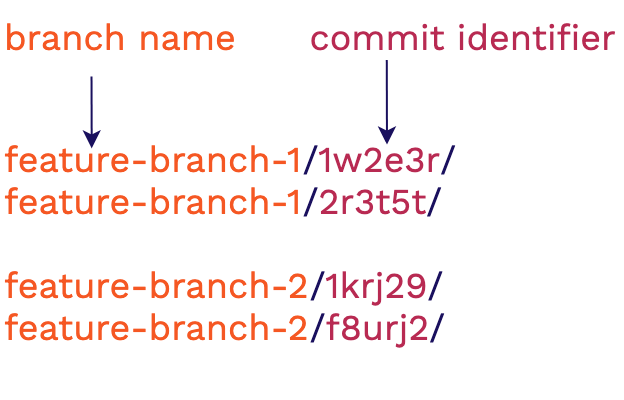

The diagram above was exported from draw.io. Its source (the exported page's mxGraphModel, read from the mxfile embedded in the PNG):
<mxGraphModel dx="196" dy="-2581" grid="1" gridSize="10" guides="1" tooltips="1" connect="1" arrows="1" fold="1" page="1" pageScale="1" pageWidth="850" pageHeight="1100" math="0" shadow="0">
  <root>
    <mxCell id="WDDXyFsjJpsCsC6UH994-0" />
    <mxCell id="WDDXyFsjJpsCsC6UH994-1" parent="WDDXyFsjJpsCsC6UH994-0" />
    <mxCell id="aKbDnoYJS8eFvipTNvaF-3" value="&lt;font color=&quot;#f55723&quot;&gt;feature-branch-1&lt;/font&gt;/&lt;font color=&quot;#b82a52&quot;&gt;1w2e3r&lt;/font&gt;/&lt;br&gt;&lt;font color=&quot;#f55723&quot;&gt;feature-branch-1&lt;/font&gt;/&lt;font color=&quot;#b82a52&quot;&gt;2r3t5t&lt;/font&gt;/&lt;br&gt;&lt;br&gt;&lt;div&gt;&lt;font color=&quot;#f55723&quot;&gt;feature-branch-2&lt;/font&gt;/&lt;font color=&quot;#b82a52&quot;&gt;1krj29&lt;/font&gt;/&lt;/div&gt;&lt;div&gt;&lt;font color=&quot;#f55723&quot;&gt;feature-branch-2&lt;/font&gt;/&lt;font color=&quot;#b82a52&quot;&gt;f8urj2&lt;/font&gt;/&lt;/div&gt;" style="text;html=1;strokeColor=none;fillColor=none;align=left;verticalAlign=middle;whiteSpace=wrap;rounded=0;dashed=1;dashPattern=1 1;labelBackgroundColor=none;fontFamily=Work Sans;fontSource=https%3A%2F%2Ffonts.googleapis.com%2Fcss%3Ffamily%3DWork%2BSans;fontSize=18;fontColor=#1A105E;" vertex="1" parent="WDDXyFsjJpsCsC6UH994-1">
      <mxGeometry x="1000" y="4233.669999999999" width="240" height="154.89" as="geometry" />
    </mxCell>
    <mxCell id="aKbDnoYJS8eFvipTNvaF-4" value="&lt;font color=&quot;#f55723&quot;&gt;branch name&amp;nbsp; &amp;nbsp; &amp;nbsp;&amp;nbsp;&lt;/font&gt;&lt;font color=&quot;#b82a52&quot;&gt;commit identifier&lt;/font&gt;" style="text;html=1;strokeColor=none;fillColor=none;align=left;verticalAlign=middle;whiteSpace=wrap;rounded=0;dashed=1;dashPattern=1 1;labelBackgroundColor=none;fontFamily=Work Sans;fontSource=https%3A%2F%2Ffonts.googleapis.com%2Fcss%3Ffamily%3DWork%2BSans;fontSize=18;fontColor=#1A105E;" vertex="1" parent="WDDXyFsjJpsCsC6UH994-1">
      <mxGeometry x="1000" y="4189.999999999999" width="310" height="35.78" as="geometry" />
    </mxCell>
    <mxCell id="aKbDnoYJS8eFvipTNvaF-5" style="edgeStyle=none;rounded=0;sketch=0;orthogonalLoop=1;jettySize=auto;html=1;labelBackgroundColor=none;fontFamily=Courier New;strokeColor=#1A105E;exitX=0.146;exitY=1.054;exitDx=0;exitDy=0;exitPerimeter=0;entryX=0.189;entryY=0.194;entryDx=0;entryDy=0;entryPerimeter=0;" edge="1" parent="WDDXyFsjJpsCsC6UH994-1" source="aKbDnoYJS8eFvipTNvaF-4" target="aKbDnoYJS8eFvipTNvaF-3">
      <mxGeometry relative="1" as="geometry">
        <mxPoint x="692.7400000000002" y="4175.279999999999" as="sourcePoint" />
        <mxPoint x="757.2800000000002" y="4175.279999999999" as="targetPoint" />
      </mxGeometry>
    </mxCell>
    <mxCell id="aKbDnoYJS8eFvipTNvaF-6" style="edgeStyle=none;rounded=0;sketch=0;orthogonalLoop=1;jettySize=auto;html=1;labelBackgroundColor=none;fontFamily=Courier New;strokeColor=#1A105E;exitX=0.146;exitY=1.054;exitDx=0;exitDy=0;exitPerimeter=0;entryX=0.189;entryY=0.194;entryDx=0;entryDy=0;entryPerimeter=0;" edge="1" parent="WDDXyFsjJpsCsC6UH994-1">
      <mxGeometry relative="1" as="geometry">
        <mxPoint x="1192.8899999999999" y="4219.452119999999" as="sourcePoint" />
        <mxPoint x="1192.9900000000002" y="4261.788659999999" as="targetPoint" />
      </mxGeometry>
    </mxCell>
  </root>
</mxGraphModel>